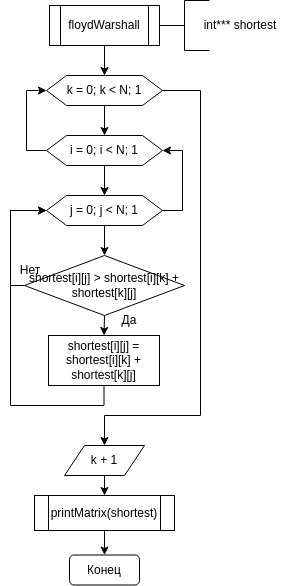

The diagram above was exported from draw.io. Its source (the exported page's mxGraphModel, read from the mxfile embedded in the PNG):
<mxGraphModel dx="1422" dy="832" grid="1" gridSize="10" guides="1" tooltips="1" connect="1" arrows="1" fold="1" page="1" pageScale="1" pageWidth="827" pageHeight="1169" math="0" shadow="0">
  <root>
    <mxCell id="0" />
    <mxCell id="1" parent="0" />
    <mxCell id="RE22UZXtR7g4g0No1V-V-14" style="edgeStyle=orthogonalEdgeStyle;rounded=0;orthogonalLoop=1;jettySize=auto;html=1;exitX=0.5;exitY=1;exitDx=0;exitDy=0;entryX=0.5;entryY=0;entryDx=0;entryDy=0;" parent="1" source="RE22UZXtR7g4g0No1V-V-1" target="RE22UZXtR7g4g0No1V-V-4" edge="1">
      <mxGeometry relative="1" as="geometry" />
    </mxCell>
    <mxCell id="RE22UZXtR7g4g0No1V-V-1" value="floydWarshall" style="shape=process;whiteSpace=wrap;html=1;backgroundOutline=1;" parent="1" vertex="1">
      <mxGeometry x="359" y="20" width="110" height="40" as="geometry" />
    </mxCell>
    <mxCell id="RE22UZXtR7g4g0No1V-V-2" value="" style="strokeWidth=1;html=1;shape=mxgraph.flowchart.annotation_2;align=left;labelPosition=right;pointerEvents=1;" parent="1" vertex="1">
      <mxGeometry x="469" y="15" width="50" height="50" as="geometry" />
    </mxCell>
    <mxCell id="RE22UZXtR7g4g0No1V-V-3" value="int*** shortest" style="text;html=1;strokeColor=none;fillColor=none;align=center;verticalAlign=middle;whiteSpace=wrap;rounded=0;strokeWidth=1;" parent="1" vertex="1">
      <mxGeometry x="510" y="25" width="80" height="30" as="geometry" />
    </mxCell>
    <mxCell id="RE22UZXtR7g4g0No1V-V-13" style="edgeStyle=orthogonalEdgeStyle;rounded=0;orthogonalLoop=1;jettySize=auto;html=1;exitX=0.5;exitY=1;exitDx=0;exitDy=0;entryX=0.5;entryY=0;entryDx=0;entryDy=0;" parent="1" source="RE22UZXtR7g4g0No1V-V-4" target="RE22UZXtR7g4g0No1V-V-5" edge="1">
      <mxGeometry relative="1" as="geometry" />
    </mxCell>
    <mxCell id="RE22UZXtR7g4g0No1V-V-21" style="edgeStyle=orthogonalEdgeStyle;rounded=0;orthogonalLoop=1;jettySize=auto;html=1;exitX=1;exitY=0.5;exitDx=0;exitDy=0;entryX=0.5;entryY=0;entryDx=0;entryDy=0;" parent="1" source="RE22UZXtR7g4g0No1V-V-4" target="RE22UZXtR7g4g0No1V-V-20" edge="1">
      <mxGeometry relative="1" as="geometry">
        <Array as="points">
          <mxPoint x="510" y="105" />
          <mxPoint x="510" y="430" />
          <mxPoint x="414" y="430" />
        </Array>
      </mxGeometry>
    </mxCell>
    <mxCell id="RE22UZXtR7g4g0No1V-V-4" value="k = 0; k &amp;lt; N; 1" style="shape=hexagon;perimeter=hexagonPerimeter2;whiteSpace=wrap;html=1;fixedSize=1;strokeWidth=1;" parent="1" vertex="1">
      <mxGeometry x="356" y="90" width="116" height="30" as="geometry" />
    </mxCell>
    <mxCell id="RE22UZXtR7g4g0No1V-V-12" style="edgeStyle=orthogonalEdgeStyle;rounded=0;orthogonalLoop=1;jettySize=auto;html=1;exitX=0.5;exitY=1;exitDx=0;exitDy=0;entryX=0.5;entryY=0;entryDx=0;entryDy=0;" parent="1" source="RE22UZXtR7g4g0No1V-V-5" target="RE22UZXtR7g4g0No1V-V-6" edge="1">
      <mxGeometry relative="1" as="geometry" />
    </mxCell>
    <mxCell id="RE22UZXtR7g4g0No1V-V-19" style="edgeStyle=orthogonalEdgeStyle;rounded=0;orthogonalLoop=1;jettySize=auto;html=1;exitX=0;exitY=0.5;exitDx=0;exitDy=0;entryX=0;entryY=0.5;entryDx=0;entryDy=0;" parent="1" source="RE22UZXtR7g4g0No1V-V-5" target="RE22UZXtR7g4g0No1V-V-4" edge="1">
      <mxGeometry relative="1" as="geometry" />
    </mxCell>
    <mxCell id="RE22UZXtR7g4g0No1V-V-5" value="i = 0; i &amp;lt; N; 1" style="shape=hexagon;perimeter=hexagonPerimeter2;whiteSpace=wrap;html=1;fixedSize=1;strokeWidth=1;" parent="1" vertex="1">
      <mxGeometry x="356" y="150" width="116" height="30" as="geometry" />
    </mxCell>
    <mxCell id="RE22UZXtR7g4g0No1V-V-11" style="edgeStyle=orthogonalEdgeStyle;rounded=0;orthogonalLoop=1;jettySize=auto;html=1;exitX=0.5;exitY=1;exitDx=0;exitDy=0;entryX=0.5;entryY=0;entryDx=0;entryDy=0;" parent="1" source="RE22UZXtR7g4g0No1V-V-6" target="RE22UZXtR7g4g0No1V-V-7" edge="1">
      <mxGeometry relative="1" as="geometry" />
    </mxCell>
    <mxCell id="RE22UZXtR7g4g0No1V-V-18" style="edgeStyle=orthogonalEdgeStyle;rounded=0;orthogonalLoop=1;jettySize=auto;html=1;exitX=1;exitY=0.5;exitDx=0;exitDy=0;entryX=1;entryY=0.5;entryDx=0;entryDy=0;" parent="1" source="RE22UZXtR7g4g0No1V-V-6" target="RE22UZXtR7g4g0No1V-V-5" edge="1">
      <mxGeometry relative="1" as="geometry" />
    </mxCell>
    <mxCell id="RE22UZXtR7g4g0No1V-V-6" value="j = 0; j &amp;lt; N; 1" style="shape=hexagon;perimeter=hexagonPerimeter2;whiteSpace=wrap;html=1;fixedSize=1;strokeWidth=1;" parent="1" vertex="1">
      <mxGeometry x="356" y="210" width="116" height="30" as="geometry" />
    </mxCell>
    <mxCell id="RE22UZXtR7g4g0No1V-V-9" style="edgeStyle=orthogonalEdgeStyle;rounded=0;orthogonalLoop=1;jettySize=auto;html=1;exitX=0.5;exitY=1;exitDx=0;exitDy=0;entryX=0.5;entryY=0;entryDx=0;entryDy=0;" parent="1" source="RE22UZXtR7g4g0No1V-V-7" target="RE22UZXtR7g4g0No1V-V-8" edge="1">
      <mxGeometry relative="1" as="geometry" />
    </mxCell>
    <mxCell id="RE22UZXtR7g4g0No1V-V-15" style="edgeStyle=orthogonalEdgeStyle;rounded=0;orthogonalLoop=1;jettySize=auto;html=1;exitX=0;exitY=0.5;exitDx=0;exitDy=0;entryX=0;entryY=0.5;entryDx=0;entryDy=0;" parent="1" source="RE22UZXtR7g4g0No1V-V-7" target="RE22UZXtR7g4g0No1V-V-6" edge="1">
      <mxGeometry relative="1" as="geometry">
        <Array as="points">
          <mxPoint x="320" y="300" />
          <mxPoint x="320" y="225" />
        </Array>
      </mxGeometry>
    </mxCell>
    <mxCell id="RE22UZXtR7g4g0No1V-V-7" value="shortest[i][j] &amp;gt; shortest[i][k] + shortest[k][j]" style="rhombus;whiteSpace=wrap;html=1;strokeWidth=1;" parent="1" vertex="1">
      <mxGeometry x="334" y="270" width="160" height="60" as="geometry" />
    </mxCell>
    <mxCell id="RE22UZXtR7g4g0No1V-V-16" style="edgeStyle=orthogonalEdgeStyle;rounded=0;orthogonalLoop=1;jettySize=auto;html=1;exitX=0.5;exitY=1;exitDx=0;exitDy=0;entryX=0;entryY=0.5;entryDx=0;entryDy=0;" parent="1" source="RE22UZXtR7g4g0No1V-V-8" target="RE22UZXtR7g4g0No1V-V-6" edge="1">
      <mxGeometry relative="1" as="geometry">
        <Array as="points">
          <mxPoint x="413" y="420" />
          <mxPoint x="320" y="420" />
          <mxPoint x="320" y="225" />
        </Array>
      </mxGeometry>
    </mxCell>
    <mxCell id="RE22UZXtR7g4g0No1V-V-8" value="shortest[i][j] = shortest[i][k] + shortest[k][j]" style="rounded=0;whiteSpace=wrap;html=1;strokeWidth=1;" parent="1" vertex="1">
      <mxGeometry x="358" y="350" width="111" height="50" as="geometry" />
    </mxCell>
    <mxCell id="RE22UZXtR7g4g0No1V-V-10" value="Да" style="text;html=1;strokeColor=none;fillColor=none;align=center;verticalAlign=middle;whiteSpace=wrap;rounded=0;strokeWidth=1;" parent="1" vertex="1">
      <mxGeometry x="409" y="320" width="60" height="30" as="geometry" />
    </mxCell>
    <mxCell id="RE22UZXtR7g4g0No1V-V-17" value="Нет" style="text;html=1;strokeColor=none;fillColor=none;align=center;verticalAlign=middle;whiteSpace=wrap;rounded=0;strokeWidth=1;" parent="1" vertex="1">
      <mxGeometry x="310" y="270" width="60" height="30" as="geometry" />
    </mxCell>
    <mxCell id="RE22UZXtR7g4g0No1V-V-24" style="edgeStyle=orthogonalEdgeStyle;rounded=0;orthogonalLoop=1;jettySize=auto;html=1;exitX=0.5;exitY=1;exitDx=0;exitDy=0;entryX=0.5;entryY=0;entryDx=0;entryDy=0;" parent="1" source="RE22UZXtR7g4g0No1V-V-20" target="RE22UZXtR7g4g0No1V-V-23" edge="1">
      <mxGeometry relative="1" as="geometry" />
    </mxCell>
    <mxCell id="RE22UZXtR7g4g0No1V-V-20" value="k + 1" style="shape=parallelogram;perimeter=parallelogramPerimeter;whiteSpace=wrap;html=1;fixedSize=1;strokeWidth=1;" parent="1" vertex="1">
      <mxGeometry x="374" y="460" width="80" height="30" as="geometry" />
    </mxCell>
    <mxCell id="RE22UZXtR7g4g0No1V-V-26" style="edgeStyle=orthogonalEdgeStyle;rounded=0;orthogonalLoop=1;jettySize=auto;html=1;exitX=0.5;exitY=1;exitDx=0;exitDy=0;entryX=0.5;entryY=0;entryDx=0;entryDy=0;" parent="1" source="RE22UZXtR7g4g0No1V-V-23" target="RE22UZXtR7g4g0No1V-V-25" edge="1">
      <mxGeometry relative="1" as="geometry" />
    </mxCell>
    <mxCell id="RE22UZXtR7g4g0No1V-V-23" value="printMatrix(shortest)" style="shape=process;whiteSpace=wrap;html=1;backgroundOutline=1;strokeWidth=1;" parent="1" vertex="1">
      <mxGeometry x="344" y="510" width="140" height="35" as="geometry" />
    </mxCell>
    <mxCell id="RE22UZXtR7g4g0No1V-V-25" value="Конец" style="rounded=1;whiteSpace=wrap;html=1;strokeWidth=1;" parent="1" vertex="1">
      <mxGeometry x="379" y="569.5" width="70" height="30" as="geometry" />
    </mxCell>
  </root>
</mxGraphModel>